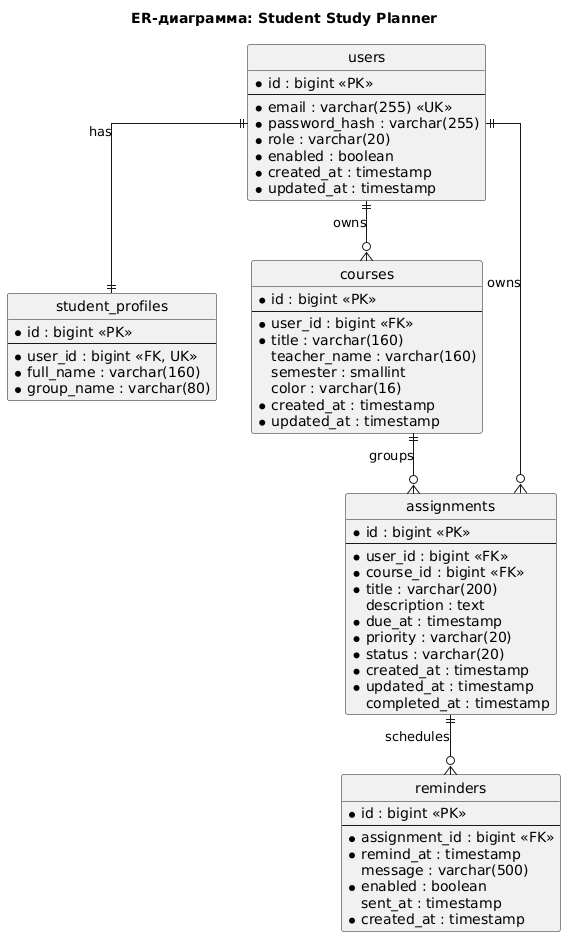

The diagram above was rendered by PlantUML. Its source (embedded in the PNG):
@startuml
title ER-диаграмма: Student Study Planner

hide circle
skinparam linetype ortho

entity "users" as users {
  * id : bigint <<PK>>
  --
  * email : varchar(255) <<UK>>
  * password_hash : varchar(255)
  * role : varchar(20)
  * enabled : boolean
  * created_at : timestamp
  * updated_at : timestamp
}

entity "student_profiles" as profiles {
  * id : bigint <<PK>>
  --
  * user_id : bigint <<FK, UK>>
  * full_name : varchar(160)
  * group_name : varchar(80)
}

entity "courses" as courses {
  * id : bigint <<PK>>
  --
  * user_id : bigint <<FK>>
  * title : varchar(160)
  teacher_name : varchar(160)
  semester : smallint
  color : varchar(16)
  * created_at : timestamp
  * updated_at : timestamp
}

entity "assignments" as assignments {
  * id : bigint <<PK>>
  --
  * user_id : bigint <<FK>>
  * course_id : bigint <<FK>>
  * title : varchar(200)
  description : text
  * due_at : timestamp
  * priority : varchar(20)
  * status : varchar(20)
  * created_at : timestamp
  * updated_at : timestamp
  completed_at : timestamp
}

entity "reminders" as reminders {
  * id : bigint <<PK>>
  --
  * assignment_id : bigint <<FK>>
  * remind_at : timestamp
  message : varchar(500)
  * enabled : boolean
  sent_at : timestamp
  * created_at : timestamp
}

users ||--|| profiles : has
users ||--o{ courses : owns
users ||--o{ assignments : owns
courses ||--o{ assignments : groups
assignments ||--o{ reminders : schedules
@enduml